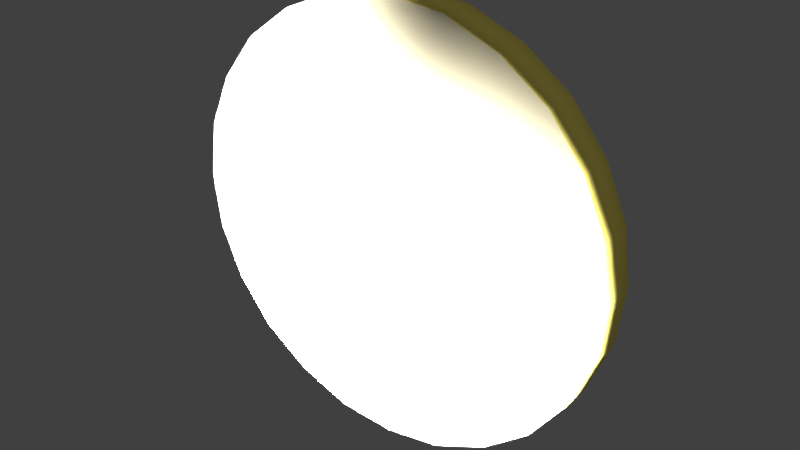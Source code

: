 # Source: LBSR_Lemon_slice.blend  (saved by Blender 2.73.0; exported with 4.5.12 LTS)
import bpy
from mathutils import Matrix  # noqa: F401  (used for matrix-valued properties, if any)

bpy.ops.wm.read_factory_settings(use_empty=True)
scene = bpy.context.scene
scene.name = 'Scene'

# ---- collections
col_collection_1 = bpy.data.collections.new('Collection 1'); scene.collection.children.link(col_collection_1)

# ---- materials (node trees are filled in below, after node groups)
mat_lemonslice_yellow = bpy.data.materials.new('lemonslice_yellow')
mat_lemonslice_yellow.alpha_threshold = 0.0
mat_lemonslice_yellow.use_transparent_shadow = False
mat_lemonslice_yellow.diffuse_color = (0.9686, 0.8157, 0.1686, 1.0)
mat_lemonslice_yellow.specular_color = (0.33, 0.33, 0.33)
mat_lemonslice_yellow.roughness = 0.5
mat_lemonslice_slice = bpy.data.materials.new('lemonslice_slice')
mat_lemonslice_slice.alpha_threshold = 0.0
mat_lemonslice_slice.use_transparent_shadow = False
mat_lemonslice_slice.diffuse_color = (0.9216, 0.8392, 0.5765, 1.0)
mat_lemonslice_slice.specular_color = (0.33, 0.33, 0.33)
mat_lemonslice_slice.roughness = 0.5

# ---- material node trees

# ---- world
world_world = bpy.data.worlds.new('World'); scene.world = world_world
world_world.color = (0.05088, 0.05088, 0.05088)
world_world.use_sun_shadow = False
world_world.sun_shadow_jitter_overblur = 0.0
world_world.cycles.sampling_method = 'MANUAL'
world_world.cycles.sample_map_resolution = 256

# ---- lights
light_point_001 = bpy.data.lights.new('Point.001', 'POINT')
light_point_001.transmission_factor = 0.0
light_point_001.energy = 100.0
light_point_001.shadow_buffer_clip_start = 0.5
light_point_001.shadow_soft_size = 0.1
light_point_001.shadow_maximum_resolution = 0.006
light_point_001.use_absolute_resolution = True
light_point_001.cycles.use_multiple_importance_sampling = False
light_point = bpy.data.lights.new('Point', 'POINT')
light_point.transmission_factor = 0.0
light_point.energy = 100.0
light_point.shadow_buffer_clip_start = 0.5
light_point.shadow_soft_size = 0.1
light_point.shadow_maximum_resolution = 0.006
light_point.use_absolute_resolution = True
light_point.cycles.use_multiple_importance_sampling = False
light_lamp = bpy.data.lights.new('Lamp', 'POINT')
light_lamp.transmission_factor = 0.0
light_lamp.cutoff_distance = 30.0
light_lamp.energy = 100.0
light_lamp.shadow_buffer_clip_start = 1.001
light_lamp.shadow_soft_size = 0.1
light_lamp.shadow_maximum_resolution = 0.006
light_lamp.use_absolute_resolution = True
light_lamp.cycles.use_multiple_importance_sampling = False

# ---- meshes
me_mesh1_group1_model = bpy.data.meshes.new('Mesh1 Group1 Model')
me_mesh1_group1_model.from_pydata([(-0.6939, -0.06731, 2.4), (-0.6971, -0.0675, 2.376), (-0.6939, -0.06731, 2.351), (-0.6843, -0.06674, 2.328), (-0.6692, -0.06583, 2.308), (-0.6494, -0.06465, 2.293), (-0.6264, -0.06328, 2.283), (-0.6018, -0.06181, 2.28), (-0.5771, -0.06033, 2.283), (-0.5541, -0.05896, 2.293), (-0.5343, -0.05778, 2.308), (-0.5192, -0.05687, 2.328), (-0.5097, -0.0563, 2.351), (-0.5064, -0.05611, 2.376), (-0.5097, -0.0563, 2.4), (-0.5192, -0.05687, 2.423), (-0.5343, -0.05778, 2.443), (-0.5541, -0.05896, 2.458), (-0.5771, -0.06033, 2.468), (-0.6018, -0.06181, 2.471), (-0.6264, -0.06328, 2.468), (-0.6494, -0.06465, 2.458), (-0.6692, -0.06583, 2.443), (-0.6843, -0.06674, 2.423), (-0.6948, -0.05118, 2.4), (-0.6981, -0.05137, 2.376), (-0.6853, -0.05061, 2.423), (-0.6701, -0.0497, 2.443), (-0.6504, -0.04852, 2.458), (-0.6274, -0.04715, 2.468), (-0.6027, -0.04567, 2.471), (-0.578, -0.0442, 2.468), (-0.555, -0.04283, 2.458), (-0.5353, -0.04165, 2.443), (-0.5201, -0.04074, 2.423), (-0.5106, -0.04017, 2.4), (-0.5074, -0.03998, 2.376), (-0.5106, -0.04017, 2.351), (-0.5201, -0.04074, 2.328), (-0.5353, -0.04165, 2.308), (-0.555, -0.04283, 2.293), (-0.578, -0.0442, 2.283), (-0.6027, -0.04567, 2.28), (-0.6274, -0.04715, 2.283), (-0.6504, -0.04852, 2.293), (-0.6701, -0.0497, 2.308), (-0.6853, -0.05061, 2.328), (-0.6948, -0.05118, 2.351)], [], [(1, 0, 24, 25), (0, 23, 26, 24), (23, 22, 27, 26), (22, 21, 28, 27), (21, 20, 29, 28), (20, 19, 30, 29), (19, 18, 31, 30), (18, 17, 32, 31), (17, 16, 33, 32), (16, 15, 34, 33), (15, 14, 35, 34), (14, 13, 36, 35), (13, 12, 37, 36), (12, 11, 38, 37), (11, 10, 39, 38), (10, 9, 40, 39), (9, 8, 41, 40), (8, 7, 42, 41), (7, 6, 43, 42), (6, 5, 44, 43), (5, 4, 45, 44), (4, 3, 46, 45), (3, 2, 47, 46), (2, 1, 25, 47), (22, 23, 0, 1, 2, 3, 4, 5, 6, 7, 8, 9, 10, 11, 12, 13, 14, 15, 16, 17, 18, 19, 20, 21), (42, 43, 44, 45, 46, 47, 25, 24, 26, 27, 28, 29, 30, 31, 32, 33, 34, 35, 36, 37, 38, 39, 40, 41)])
me_mesh1_group1_model.polygons.foreach_set('use_smooth', [True] * 26)
me_mesh1_group1_model.polygons.foreach_set('material_index', [0, 0, 0, 0, 0, 0, 0, 0, 0, 0, 0, 0, 0, 0, 0, 0, 0, 0, 0, 0, 0, 0, 0, 0, 1, 1])
_uv = me_mesh1_group1_model.uv_layers.new(name='UVMap')
_uv.uv.foreach_set('vector', [5.195, 0.1693, 4.979, 0.1693, 4.979, 1.878e-14, 5.195, -1.152e-15, 4.979, 0.1693, 4.762, 0.1693, 4.762, 1.046e-14, 4.979, 1.997e-14, 4.762, 0.1693, 4.546, 0.1693, 4.546, 1.571e-14, 4.762, 1.112e-14, 4.546, 0.1693, 4.33, 0.1693, 4.33, 2.207e-14, 4.546, 1.56e-14, 4.33, 0.1693, 4.113, 0.1693, 4.113, 4.191e-15, 4.33, 2.476e-14, 4.113, 0.1693, 3.897, 0.1693, 3.897, 2.026e-15, 4.113, 5.718e-15, 3.897, 0.1693, 3.68, 0.1693, 3.68, 6.245e-15, 3.897, -2.595e-15, 3.68, 0.1693, 3.464, 0.1693, 3.464, -3.331e-16, 3.68, 6.689e-15, 3.464, 0.1693, 3.247, 0.1693, 3.247, 6.425e-15, 3.464, -5.135e-16, 3.247, 0.1693, 3.031, 0.1693, 3.031, 2.97e-15, 3.247, 6.328e-15, 3.031, 0.1693, 2.814, 0.1693, 2.814, -3.164e-15, 3.031, 5.593e-15, 2.814, 0.1693, 2.598, 0.1693, 2.598, -1.581e-14, 2.814, -5.954e-15, 2.598, 0.1693, 2.381, 0.1693, 2.381, -3.345e-15, 2.598, -1.786e-14, 2.381, 0.1693, 2.165, 0.1693, 2.165, 1.581e-14, 2.381, 1.943e-16, 2.165, 0.1693, 1.948, 0.1693, 1.948, -1.277e-15, 2.165, 1.439e-14, 1.948, 0.1693, 1.732, 0.1693, 1.732, 2.082e-15, 1.948, -7.494e-16, 1.732, 0.1693, 1.515, 0.1693, 1.515, 8.188e-16, 1.732, 1.61e-15, 1.515, 0.1693, 1.299, 0.1693, 1.299, -5.732e-15, 1.515, 2.442e-15, 1.299, 0.1693, 1.082, 0.1693, 1.082, -9.867e-15, 1.299, -7.674e-15, 1.082, 0.1693, 0.8659, 0.1693, 0.8659, 2.046e-14, 1.082, -6.148e-15, 0.8659, 0.1693, 0.6494, 0.1693, 0.6494, 5.024e-15, 0.8659, 1.306e-14, 0.6494, 0.1693, 0.433, 0.1693, 0.433, 2.466e-14, 0.6494, 1.309e-14, 0.433, 0.1693, 0.2165, 0.1693, 0.2165, 1.917e-14, 0.433, 2.19e-14, 0.2165, 0.1693, 2.442e-15, 0.1693, 1.887e-15, 3.192e-16, 0.2165, 2.033e-14, 0.693, 0.9658, 0.5659, 0.9999, 0.4342, 0.9999, 0.307, 0.9658, 0.1931, 0.9, 0.09999, 0.8069, 0.03419, 0.6929, 9.998e-05, 0.5658, 0.000143, 0.4342, 0.03418, 0.307, 0.1, 0.1931, 0.193, 0.09998, 0.307, 0.03417, 0.4342, 9.998e-05, 0.5658, 9.998e-05, 0.6929, 0.03416, 0.807, 0.09998, 0.9001, 0.1931, 0.9659, 0.307, 0.9999, 0.4342, 0.9999, 0.5658, 0.9659, 0.6929, 0.9, 0.8069, 0.8069, 0.9, 0.03418, 0.307, 0.1, 0.1931, 0.193, 0.09998, 0.307, 0.03417, 0.4342, 9.998e-05, 0.5658, 9.998e-05, 0.6929, 0.03416, 0.807, 0.09998, 0.9001, 0.1931, 0.9659, 0.307, 0.9999, 0.4342, 0.9999, 0.5658, 0.9659, 0.6929, 0.9, 0.8069, 0.8069, 0.9, 0.693, 0.9658, 0.5659, 0.9999, 0.4342, 0.9999, 0.307, 0.9658, 0.1931, 0.9, 0.09999, 0.8069, 0.03419, 0.6929, 9.998e-05, 0.5658, 0.0001439, 0.4342])
me_mesh1_group1_model.materials.append(mat_lemonslice_yellow)
me_mesh1_group1_model.materials.append(mat_lemonslice_slice)
me_mesh1_group1_model.use_remesh_preserve_volume = False
me_mesh1_group1_model.use_remesh_preserve_attributes = False
me_mesh1_group1_model.use_mirror_vertex_groups = False
me_mesh1_group1_model.update()

# ---- objects
ob_point_001 = bpy.data.objects.new('Point.001', light_point_001)
ob_point = bpy.data.objects.new('Point', light_point)
ob_lemonslice = bpy.data.objects.new('lemonslice', me_mesh1_group1_model)
ob_lamp = bpy.data.objects.new('Lamp', light_lamp)

# ---- transforms, parenting, visibility, modifiers, constraints
ob_point_001.location = (0.0262, -0.1637, -0.1312)
ob_point_001.lineart.crease_threshold = 0.0
ob_point.location = (-0.2795, -0.07341, 0.03036)
ob_point.lineart.crease_threshold = 0.0
ob_lemonslice.location = (0.6121, 0.04922, -2.357)
ob_lemonslice.lineart.crease_threshold = 0.0
ob_lamp.location = (4.076, 1.005, 5.904)
ob_lamp.rotation_euler = (0.6503, 0.05522, 1.866)
ob_lamp.lock_rotations_4d = False
ob_lamp.empty_display_type = 'ARROWS'
ob_lamp.color = (0.0, 0.0, 0.0, 0.0)
ob_lamp.lineart.crease_threshold = 0.0

# ---- collection membership
col_collection_1.objects.link(ob_point_001)
col_collection_1.objects.link(ob_point)
col_collection_1.objects.link(ob_lemonslice)
col_collection_1.objects.link(ob_lamp)

# ---- scene / render settings (as saved in the file)
scene.frame_start = 1; scene.frame_end = 250; scene.frame_set(1)
scene.render.engine = 'BLENDER_EEVEE_NEXT'
scene.render.resolution_percentage = 50
scene.render.dither_intensity = 0.0
scene.cycles.use_denoising = False
scene.cycles.samples = 10
scene.cycles.sampling_pattern = 'TABULATED_SOBOL'
scene.cycles.light_sampling_threshold = 0.0
scene.cycles.use_adaptive_sampling = False
scene.cycles.use_light_tree = False
scene.cycles.blur_glossy = 0.0
scene.cycles.pixel_filter_type = 'GAUSSIAN'
scene.cycles.sample_clamp_indirect = 0.0
scene.view_settings.view_transform = 'Standard'
bpy.context.view_layer.update()

# ---- added for rendering (the .blend has no active camera): camera
cam_auto = bpy.data.cameras.new('AutoCamera')
cam_auto.lens = 50.0
cam_auto.sensor_width = 36.0
cam_auto.clip_end = 1000.0
ob_auto_camera = bpy.data.objects.new('AutoCamera', cam_auto)
scene.collection.objects.link(ob_auto_camera)
ob_auto_camera.location = (0.26154, -0.306531, 0.220226)
ob_auto_camera.rotation_euler = (1.09748, -7.21219e-08, 0.694738)
scene.camera = ob_auto_camera
bpy.context.view_layer.update()
